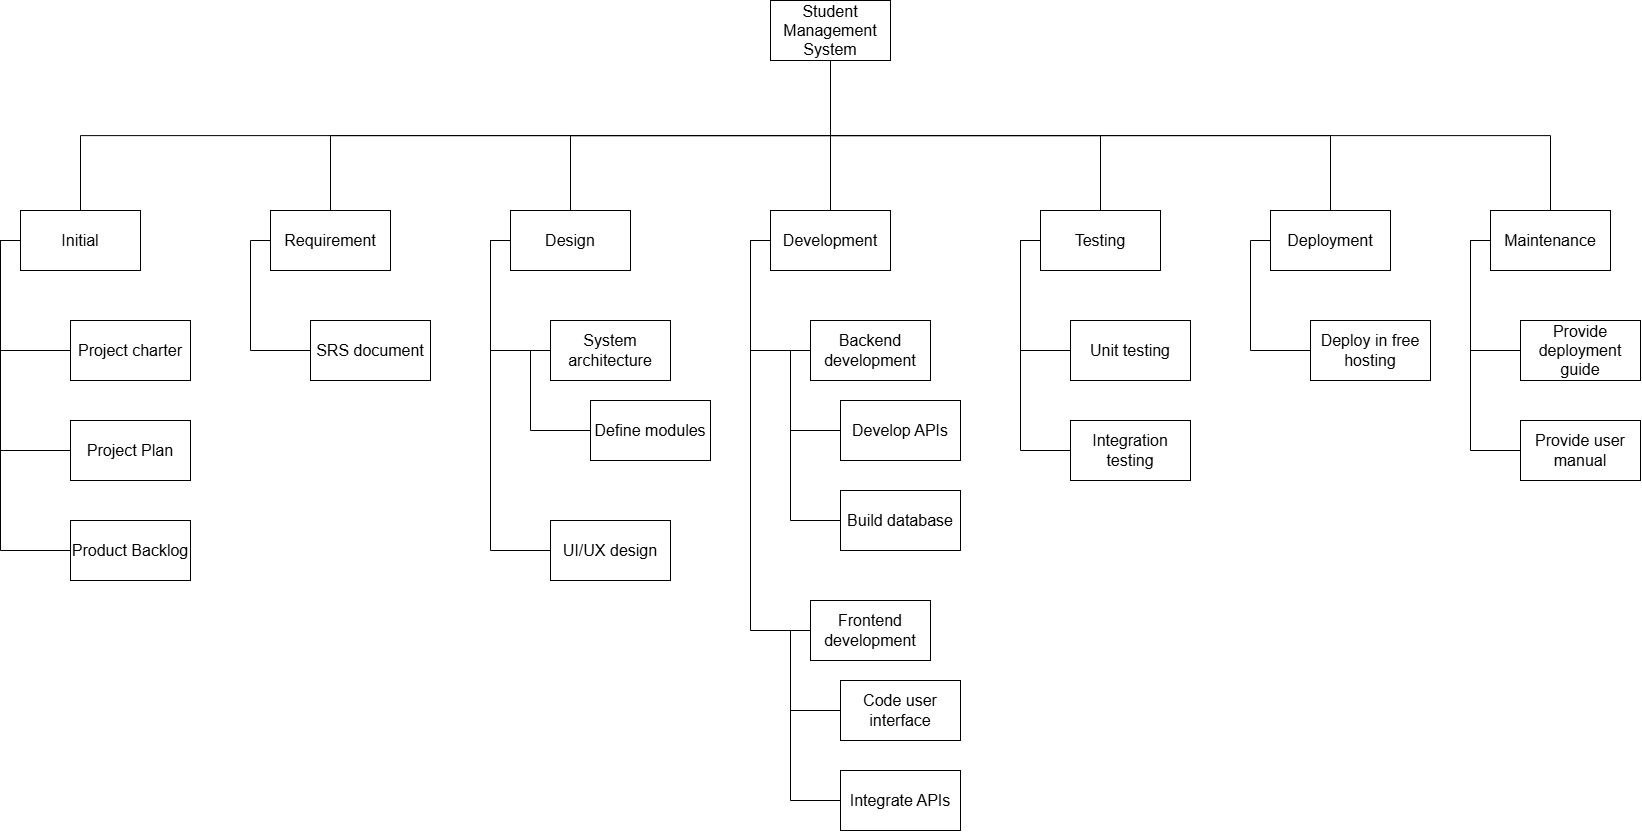

The diagram above was exported from draw.io. Its source (the exported page's mxGraphModel, read from the mxfile embedded in the PNG):
<mxGraphModel dx="1860" dy="3440" grid="1" gridSize="10" guides="1" tooltips="1" connect="1" arrows="1" fold="1" page="1" pageScale="1" pageWidth="1654" pageHeight="2336" math="0" shadow="0">
  <root>
    <mxCell id="0" />
    <mxCell id="1" parent="0" />
    <mxCell id="KYqUpcobjuZyKt3WHBaa-46" style="edgeStyle=orthogonalEdgeStyle;rounded=0;orthogonalLoop=1;jettySize=auto;html=1;exitX=0.5;exitY=1;exitDx=0;exitDy=0;endArrow=none;endFill=0;fontSize=16;" edge="1" parent="1" source="KYqUpcobjuZyKt3WHBaa-1" target="KYqUpcobjuZyKt3WHBaa-2">
      <mxGeometry relative="1" as="geometry" />
    </mxCell>
    <mxCell id="KYqUpcobjuZyKt3WHBaa-47" style="edgeStyle=orthogonalEdgeStyle;rounded=0;orthogonalLoop=1;jettySize=auto;html=1;exitX=0.5;exitY=1;exitDx=0;exitDy=0;endArrow=none;endFill=0;fontSize=16;" edge="1" parent="1" source="KYqUpcobjuZyKt3WHBaa-1" target="KYqUpcobjuZyKt3WHBaa-9">
      <mxGeometry relative="1" as="geometry" />
    </mxCell>
    <mxCell id="KYqUpcobjuZyKt3WHBaa-48" style="edgeStyle=orthogonalEdgeStyle;rounded=0;orthogonalLoop=1;jettySize=auto;html=1;exitX=0.5;exitY=1;exitDx=0;exitDy=0;entryX=0.5;entryY=0;entryDx=0;entryDy=0;endArrow=none;endFill=0;fontSize=16;" edge="1" parent="1" source="KYqUpcobjuZyKt3WHBaa-1" target="KYqUpcobjuZyKt3WHBaa-12">
      <mxGeometry relative="1" as="geometry" />
    </mxCell>
    <mxCell id="KYqUpcobjuZyKt3WHBaa-49" style="edgeStyle=orthogonalEdgeStyle;rounded=0;orthogonalLoop=1;jettySize=auto;html=1;exitX=0.5;exitY=1;exitDx=0;exitDy=0;endArrow=none;endFill=0;fontSize=16;" edge="1" parent="1" source="KYqUpcobjuZyKt3WHBaa-1" target="KYqUpcobjuZyKt3WHBaa-18">
      <mxGeometry relative="1" as="geometry" />
    </mxCell>
    <mxCell id="KYqUpcobjuZyKt3WHBaa-50" style="edgeStyle=orthogonalEdgeStyle;rounded=0;orthogonalLoop=1;jettySize=auto;html=1;exitX=0.5;exitY=1;exitDx=0;exitDy=0;entryX=0.5;entryY=0;entryDx=0;entryDy=0;endArrow=none;endFill=0;fontSize=16;" edge="1" parent="1" source="KYqUpcobjuZyKt3WHBaa-1" target="KYqUpcobjuZyKt3WHBaa-32">
      <mxGeometry relative="1" as="geometry" />
    </mxCell>
    <mxCell id="KYqUpcobjuZyKt3WHBaa-51" style="edgeStyle=orthogonalEdgeStyle;rounded=0;orthogonalLoop=1;jettySize=auto;html=1;exitX=0.5;exitY=1;exitDx=0;exitDy=0;entryX=0.5;entryY=0;entryDx=0;entryDy=0;endArrow=none;endFill=0;fontSize=16;" edge="1" parent="1" source="KYqUpcobjuZyKt3WHBaa-1" target="KYqUpcobjuZyKt3WHBaa-37">
      <mxGeometry relative="1" as="geometry" />
    </mxCell>
    <mxCell id="KYqUpcobjuZyKt3WHBaa-52" style="edgeStyle=orthogonalEdgeStyle;rounded=0;orthogonalLoop=1;jettySize=auto;html=1;exitX=0.5;exitY=1;exitDx=0;exitDy=0;entryX=0.5;entryY=0;entryDx=0;entryDy=0;endArrow=none;endFill=0;fontSize=16;" edge="1" parent="1" source="KYqUpcobjuZyKt3WHBaa-1" target="KYqUpcobjuZyKt3WHBaa-41">
      <mxGeometry relative="1" as="geometry" />
    </mxCell>
    <mxCell id="KYqUpcobjuZyKt3WHBaa-1" value="Student Management System" style="rounded=0;whiteSpace=wrap;html=1;fontSize=16;" vertex="1" parent="1">
      <mxGeometry x="820" y="-80" width="120" height="60" as="geometry" />
    </mxCell>
    <mxCell id="KYqUpcobjuZyKt3WHBaa-6" style="edgeStyle=orthogonalEdgeStyle;rounded=0;orthogonalLoop=1;jettySize=auto;html=1;exitX=0;exitY=0.5;exitDx=0;exitDy=0;entryX=0;entryY=0.5;entryDx=0;entryDy=0;endArrow=none;endFill=0;fontSize=16;" edge="1" parent="1" source="KYqUpcobjuZyKt3WHBaa-2" target="KYqUpcobjuZyKt3WHBaa-3">
      <mxGeometry relative="1" as="geometry" />
    </mxCell>
    <mxCell id="KYqUpcobjuZyKt3WHBaa-7" style="edgeStyle=orthogonalEdgeStyle;rounded=0;orthogonalLoop=1;jettySize=auto;html=1;exitX=0;exitY=0.5;exitDx=0;exitDy=0;entryX=0;entryY=0.5;entryDx=0;entryDy=0;endArrow=none;endFill=0;fontSize=16;" edge="1" parent="1" source="KYqUpcobjuZyKt3WHBaa-2" target="KYqUpcobjuZyKt3WHBaa-4">
      <mxGeometry relative="1" as="geometry" />
    </mxCell>
    <mxCell id="KYqUpcobjuZyKt3WHBaa-8" style="edgeStyle=orthogonalEdgeStyle;rounded=0;orthogonalLoop=1;jettySize=auto;html=1;exitX=0;exitY=0.5;exitDx=0;exitDy=0;entryX=0;entryY=0.5;entryDx=0;entryDy=0;endArrow=none;endFill=0;fontSize=16;" edge="1" parent="1" source="KYqUpcobjuZyKt3WHBaa-2" target="KYqUpcobjuZyKt3WHBaa-5">
      <mxGeometry relative="1" as="geometry" />
    </mxCell>
    <mxCell id="KYqUpcobjuZyKt3WHBaa-2" value="Initial" style="rounded=0;whiteSpace=wrap;html=1;fontSize=16;" vertex="1" parent="1">
      <mxGeometry x="70" y="130" width="120" height="60" as="geometry" />
    </mxCell>
    <mxCell id="KYqUpcobjuZyKt3WHBaa-3" value="Project charter" style="rounded=0;whiteSpace=wrap;html=1;fontSize=16;" vertex="1" parent="1">
      <mxGeometry x="120" y="240" width="120" height="60" as="geometry" />
    </mxCell>
    <mxCell id="KYqUpcobjuZyKt3WHBaa-4" value="Project Plan" style="rounded=0;whiteSpace=wrap;html=1;fontSize=16;" vertex="1" parent="1">
      <mxGeometry x="120" y="340" width="120" height="60" as="geometry" />
    </mxCell>
    <mxCell id="KYqUpcobjuZyKt3WHBaa-5" value="Product Backlog" style="rounded=0;whiteSpace=wrap;html=1;fontSize=16;" vertex="1" parent="1">
      <mxGeometry x="120" y="440" width="120" height="60" as="geometry" />
    </mxCell>
    <mxCell id="KYqUpcobjuZyKt3WHBaa-11" style="edgeStyle=orthogonalEdgeStyle;rounded=0;orthogonalLoop=1;jettySize=auto;html=1;exitX=0;exitY=0.5;exitDx=0;exitDy=0;entryX=0;entryY=0.5;entryDx=0;entryDy=0;endArrow=none;endFill=0;fontSize=16;" edge="1" parent="1" source="KYqUpcobjuZyKt3WHBaa-9" target="KYqUpcobjuZyKt3WHBaa-10">
      <mxGeometry relative="1" as="geometry" />
    </mxCell>
    <mxCell id="KYqUpcobjuZyKt3WHBaa-9" value="Requirement" style="rounded=0;whiteSpace=wrap;html=1;fontSize=16;" vertex="1" parent="1">
      <mxGeometry x="320" y="130" width="120" height="60" as="geometry" />
    </mxCell>
    <mxCell id="KYqUpcobjuZyKt3WHBaa-10" value="SRS document" style="rounded=0;whiteSpace=wrap;html=1;fontSize=16;" vertex="1" parent="1">
      <mxGeometry x="360" y="240" width="120" height="60" as="geometry" />
    </mxCell>
    <mxCell id="KYqUpcobjuZyKt3WHBaa-16" style="edgeStyle=orthogonalEdgeStyle;rounded=0;orthogonalLoop=1;jettySize=auto;html=1;exitX=0;exitY=0.5;exitDx=0;exitDy=0;entryX=0;entryY=0.5;entryDx=0;entryDy=0;endArrow=none;endFill=0;fontSize=16;" edge="1" parent="1" source="KYqUpcobjuZyKt3WHBaa-12" target="KYqUpcobjuZyKt3WHBaa-13">
      <mxGeometry relative="1" as="geometry" />
    </mxCell>
    <mxCell id="KYqUpcobjuZyKt3WHBaa-17" style="edgeStyle=orthogonalEdgeStyle;rounded=0;orthogonalLoop=1;jettySize=auto;html=1;exitX=0;exitY=0.5;exitDx=0;exitDy=0;entryX=0;entryY=0.5;entryDx=0;entryDy=0;endArrow=none;endFill=0;fontSize=16;" edge="1" parent="1" source="KYqUpcobjuZyKt3WHBaa-12" target="KYqUpcobjuZyKt3WHBaa-15">
      <mxGeometry relative="1" as="geometry" />
    </mxCell>
    <mxCell id="KYqUpcobjuZyKt3WHBaa-12" value="Design" style="rounded=0;whiteSpace=wrap;html=1;fontSize=16;" vertex="1" parent="1">
      <mxGeometry x="560" y="130" width="120" height="60" as="geometry" />
    </mxCell>
    <mxCell id="KYqUpcobjuZyKt3WHBaa-31" style="edgeStyle=orthogonalEdgeStyle;rounded=0;orthogonalLoop=1;jettySize=auto;html=1;exitX=0;exitY=0.5;exitDx=0;exitDy=0;entryX=0;entryY=0.5;entryDx=0;entryDy=0;endArrow=none;endFill=0;fontSize=16;" edge="1" parent="1" source="KYqUpcobjuZyKt3WHBaa-13" target="KYqUpcobjuZyKt3WHBaa-14">
      <mxGeometry relative="1" as="geometry" />
    </mxCell>
    <mxCell id="KYqUpcobjuZyKt3WHBaa-13" value="System architecture" style="rounded=0;whiteSpace=wrap;html=1;fontSize=16;" vertex="1" parent="1">
      <mxGeometry x="600" y="240" width="120" height="60" as="geometry" />
    </mxCell>
    <mxCell id="KYqUpcobjuZyKt3WHBaa-14" value="Define modules" style="rounded=0;whiteSpace=wrap;html=1;fontSize=16;" vertex="1" parent="1">
      <mxGeometry x="640" y="320" width="120" height="60" as="geometry" />
    </mxCell>
    <mxCell id="KYqUpcobjuZyKt3WHBaa-15" value="UI/UX design" style="rounded=0;whiteSpace=wrap;html=1;fontSize=16;" vertex="1" parent="1">
      <mxGeometry x="600" y="440" width="120" height="60" as="geometry" />
    </mxCell>
    <mxCell id="KYqUpcobjuZyKt3WHBaa-29" style="edgeStyle=orthogonalEdgeStyle;rounded=0;orthogonalLoop=1;jettySize=auto;html=1;exitX=0;exitY=0.5;exitDx=0;exitDy=0;entryX=0;entryY=0.5;entryDx=0;entryDy=0;endArrow=none;endFill=0;fontSize=16;" edge="1" parent="1" source="KYqUpcobjuZyKt3WHBaa-18" target="KYqUpcobjuZyKt3WHBaa-19">
      <mxGeometry relative="1" as="geometry" />
    </mxCell>
    <mxCell id="KYqUpcobjuZyKt3WHBaa-30" style="edgeStyle=orthogonalEdgeStyle;rounded=0;orthogonalLoop=1;jettySize=auto;html=1;exitX=0;exitY=0.5;exitDx=0;exitDy=0;entryX=0;entryY=0.5;entryDx=0;entryDy=0;endArrow=none;endFill=0;fontSize=16;" edge="1" parent="1" source="KYqUpcobjuZyKt3WHBaa-18" target="KYqUpcobjuZyKt3WHBaa-24">
      <mxGeometry relative="1" as="geometry" />
    </mxCell>
    <mxCell id="KYqUpcobjuZyKt3WHBaa-18" value="Development" style="rounded=0;whiteSpace=wrap;html=1;fontSize=16;" vertex="1" parent="1">
      <mxGeometry x="820" y="130" width="120" height="60" as="geometry" />
    </mxCell>
    <mxCell id="KYqUpcobjuZyKt3WHBaa-22" style="edgeStyle=orthogonalEdgeStyle;rounded=0;orthogonalLoop=1;jettySize=auto;html=1;exitX=0;exitY=0.5;exitDx=0;exitDy=0;entryX=0;entryY=0.5;entryDx=0;entryDy=0;endArrow=none;endFill=0;fontSize=16;" edge="1" parent="1" source="KYqUpcobjuZyKt3WHBaa-19" target="KYqUpcobjuZyKt3WHBaa-20">
      <mxGeometry relative="1" as="geometry" />
    </mxCell>
    <mxCell id="KYqUpcobjuZyKt3WHBaa-23" style="edgeStyle=orthogonalEdgeStyle;rounded=0;orthogonalLoop=1;jettySize=auto;html=1;exitX=0;exitY=0.5;exitDx=0;exitDy=0;entryX=0;entryY=0.5;entryDx=0;entryDy=0;endArrow=none;endFill=0;fontSize=16;" edge="1" parent="1" source="KYqUpcobjuZyKt3WHBaa-19" target="KYqUpcobjuZyKt3WHBaa-21">
      <mxGeometry relative="1" as="geometry" />
    </mxCell>
    <mxCell id="KYqUpcobjuZyKt3WHBaa-19" value="Backend development" style="rounded=0;whiteSpace=wrap;html=1;fontSize=16;" vertex="1" parent="1">
      <mxGeometry x="860" y="240" width="120" height="60" as="geometry" />
    </mxCell>
    <mxCell id="KYqUpcobjuZyKt3WHBaa-20" value="Develop APIs" style="rounded=0;whiteSpace=wrap;html=1;fontSize=16;" vertex="1" parent="1">
      <mxGeometry x="890" y="320" width="120" height="60" as="geometry" />
    </mxCell>
    <mxCell id="KYqUpcobjuZyKt3WHBaa-21" value="Build database" style="rounded=0;whiteSpace=wrap;html=1;fontSize=16;" vertex="1" parent="1">
      <mxGeometry x="890" y="410" width="120" height="60" as="geometry" />
    </mxCell>
    <mxCell id="KYqUpcobjuZyKt3WHBaa-27" style="edgeStyle=orthogonalEdgeStyle;rounded=0;orthogonalLoop=1;jettySize=auto;html=1;exitX=0;exitY=0.5;exitDx=0;exitDy=0;entryX=0;entryY=0.5;entryDx=0;entryDy=0;endArrow=none;endFill=0;fontSize=16;" edge="1" parent="1" source="KYqUpcobjuZyKt3WHBaa-24" target="KYqUpcobjuZyKt3WHBaa-25">
      <mxGeometry relative="1" as="geometry" />
    </mxCell>
    <mxCell id="KYqUpcobjuZyKt3WHBaa-28" style="edgeStyle=orthogonalEdgeStyle;rounded=0;orthogonalLoop=1;jettySize=auto;html=1;exitX=0;exitY=0.5;exitDx=0;exitDy=0;entryX=0;entryY=0.5;entryDx=0;entryDy=0;endArrow=none;endFill=0;fontSize=16;" edge="1" parent="1" source="KYqUpcobjuZyKt3WHBaa-24" target="KYqUpcobjuZyKt3WHBaa-26">
      <mxGeometry relative="1" as="geometry" />
    </mxCell>
    <mxCell id="KYqUpcobjuZyKt3WHBaa-24" value="Frontend development" style="rounded=0;whiteSpace=wrap;html=1;fontSize=16;" vertex="1" parent="1">
      <mxGeometry x="860" y="520" width="120" height="60" as="geometry" />
    </mxCell>
    <mxCell id="KYqUpcobjuZyKt3WHBaa-25" value="Code user interface" style="rounded=0;whiteSpace=wrap;html=1;fontSize=16;" vertex="1" parent="1">
      <mxGeometry x="890" y="600" width="120" height="60" as="geometry" />
    </mxCell>
    <mxCell id="KYqUpcobjuZyKt3WHBaa-26" value="Integrate APIs" style="rounded=0;whiteSpace=wrap;html=1;fontSize=16;" vertex="1" parent="1">
      <mxGeometry x="890" y="690" width="120" height="60" as="geometry" />
    </mxCell>
    <mxCell id="KYqUpcobjuZyKt3WHBaa-35" style="edgeStyle=orthogonalEdgeStyle;rounded=0;orthogonalLoop=1;jettySize=auto;html=1;exitX=0;exitY=0.5;exitDx=0;exitDy=0;entryX=0;entryY=0.5;entryDx=0;entryDy=0;endArrow=none;endFill=0;fontSize=16;" edge="1" parent="1" source="KYqUpcobjuZyKt3WHBaa-32" target="KYqUpcobjuZyKt3WHBaa-33">
      <mxGeometry relative="1" as="geometry" />
    </mxCell>
    <mxCell id="KYqUpcobjuZyKt3WHBaa-36" style="edgeStyle=orthogonalEdgeStyle;rounded=0;orthogonalLoop=1;jettySize=auto;html=1;exitX=0;exitY=0.5;exitDx=0;exitDy=0;entryX=0;entryY=0.5;entryDx=0;entryDy=0;endArrow=none;endFill=0;fontSize=16;" edge="1" parent="1" source="KYqUpcobjuZyKt3WHBaa-32" target="KYqUpcobjuZyKt3WHBaa-34">
      <mxGeometry relative="1" as="geometry" />
    </mxCell>
    <mxCell id="KYqUpcobjuZyKt3WHBaa-32" value="Testing" style="rounded=0;whiteSpace=wrap;html=1;fontSize=16;" vertex="1" parent="1">
      <mxGeometry x="1090" y="130" width="120" height="60" as="geometry" />
    </mxCell>
    <mxCell id="KYqUpcobjuZyKt3WHBaa-33" value="Unit testing" style="rounded=0;whiteSpace=wrap;html=1;fontSize=16;" vertex="1" parent="1">
      <mxGeometry x="1120" y="240" width="120" height="60" as="geometry" />
    </mxCell>
    <mxCell id="KYqUpcobjuZyKt3WHBaa-34" value="Integration testing" style="rounded=0;whiteSpace=wrap;html=1;fontSize=16;" vertex="1" parent="1">
      <mxGeometry x="1120" y="340" width="120" height="60" as="geometry" />
    </mxCell>
    <mxCell id="KYqUpcobjuZyKt3WHBaa-40" style="edgeStyle=orthogonalEdgeStyle;rounded=0;orthogonalLoop=1;jettySize=auto;html=1;exitX=0;exitY=0.5;exitDx=0;exitDy=0;entryX=0;entryY=0.5;entryDx=0;entryDy=0;endArrow=none;endFill=0;fontSize=16;" edge="1" parent="1" source="KYqUpcobjuZyKt3WHBaa-37" target="KYqUpcobjuZyKt3WHBaa-38">
      <mxGeometry relative="1" as="geometry" />
    </mxCell>
    <mxCell id="KYqUpcobjuZyKt3WHBaa-37" value="Deployment" style="rounded=0;whiteSpace=wrap;html=1;fontSize=16;" vertex="1" parent="1">
      <mxGeometry x="1320" y="130" width="120" height="60" as="geometry" />
    </mxCell>
    <mxCell id="KYqUpcobjuZyKt3WHBaa-38" value="Deploy in free hosting" style="rounded=0;whiteSpace=wrap;html=1;fontSize=16;" vertex="1" parent="1">
      <mxGeometry x="1360" y="240" width="120" height="60" as="geometry" />
    </mxCell>
    <mxCell id="KYqUpcobjuZyKt3WHBaa-39" value="Provide deployment guide" style="rounded=0;whiteSpace=wrap;html=1;fontSize=16;" vertex="1" parent="1">
      <mxGeometry x="1570" y="240" width="120" height="60" as="geometry" />
    </mxCell>
    <mxCell id="KYqUpcobjuZyKt3WHBaa-42" style="edgeStyle=orthogonalEdgeStyle;rounded=0;orthogonalLoop=1;jettySize=auto;html=1;exitX=0;exitY=0.5;exitDx=0;exitDy=0;entryX=0;entryY=0.5;entryDx=0;entryDy=0;endArrow=none;endFill=0;fontSize=16;" edge="1" parent="1" source="KYqUpcobjuZyKt3WHBaa-41" target="KYqUpcobjuZyKt3WHBaa-39">
      <mxGeometry relative="1" as="geometry" />
    </mxCell>
    <mxCell id="KYqUpcobjuZyKt3WHBaa-44" style="edgeStyle=orthogonalEdgeStyle;rounded=0;orthogonalLoop=1;jettySize=auto;html=1;exitX=0;exitY=0.5;exitDx=0;exitDy=0;entryX=0;entryY=0.5;entryDx=0;entryDy=0;endArrow=none;endFill=0;fontSize=16;" edge="1" parent="1" source="KYqUpcobjuZyKt3WHBaa-41" target="KYqUpcobjuZyKt3WHBaa-43">
      <mxGeometry relative="1" as="geometry" />
    </mxCell>
    <mxCell id="KYqUpcobjuZyKt3WHBaa-41" value="Maintenance" style="rounded=0;whiteSpace=wrap;html=1;fontSize=16;" vertex="1" parent="1">
      <mxGeometry x="1540" y="130" width="120" height="60" as="geometry" />
    </mxCell>
    <mxCell id="KYqUpcobjuZyKt3WHBaa-43" value="Provide user manual" style="rounded=0;whiteSpace=wrap;html=1;fontSize=16;" vertex="1" parent="1">
      <mxGeometry x="1570" y="340" width="120" height="60" as="geometry" />
    </mxCell>
  </root>
</mxGraphModel>